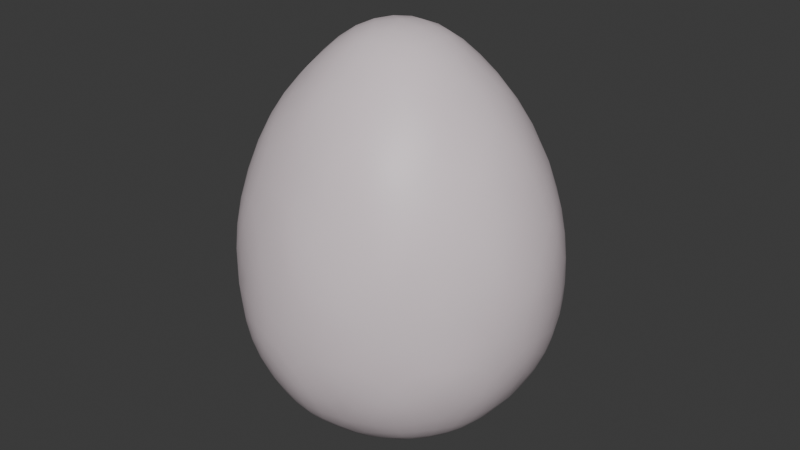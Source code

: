 # Source: egg-whole.blend  (saved by Blender 4.1.23; exported with 4.5.12 LTS)
import bpy
from mathutils import Matrix  # noqa: F401  (used for matrix-valued properties, if any)

bpy.ops.wm.read_factory_settings(use_empty=True)
scene = bpy.context.scene
scene.name = 'Scene'

# ---- collections
col_collection = bpy.data.collections.new('Collection'); scene.collection.children.link(col_collection)

# ---- materials (node trees are filled in below, after node groups)
mat_material_003 = bpy.data.materials.new('Material.003')
mat_material_003.use_transparent_shadow = False

# ---- material node trees
mat_material_003.use_nodes = True; mat_material_003.node_tree.nodes.clear()
_N = mat_material_003.node_tree.nodes; _L = mat_material_003.node_tree.links
n0 = _N.new('ShaderNodeBsdfPrincipled'); n0.name = 'Principled BSDF'; n0.location = (10, 300)
n0.inputs[0].default_value = (0.8, 0.6937, 0.7313, 1.0)
n1 = _N.new('ShaderNodeOutputMaterial'); n1.name = 'Material Output'; n1.location = (300, 300)
_L.new(n0.outputs[0], n1.inputs[0])
n1.is_active_output = True

# ---- world
world_world = bpy.data.worlds.new('World'); scene.world = world_world
world_world.use_nodes = True; world_world.node_tree.nodes.clear()
_N = world_world.node_tree.nodes; _L = world_world.node_tree.links
n0 = _N.new('ShaderNodeOutputWorld'); n0.name = 'World Output'; n0.location = (300, 300)
n1 = _N.new('ShaderNodeBackground'); n1.name = 'Background'; n1.location = (10, 300)
n1.inputs[0].default_value = (0.05088, 0.05088, 0.05088, 1.0)
_L.new(n1.outputs[0], n0.inputs[0])
n0.is_active_output = True
world_world.color = (0.05088, 0.05088, 0.05088)
world_world.use_sun_shadow = False
world_world.sun_shadow_jitter_overblur = 0.0

# ---- meshes
me_icosphere = bpy.data.meshes.new('Icosphere')
me_icosphere.from_pydata([(0.0, 0.0, -1.0), (0.7329, -0.5257, -0.444), (-0.2767, -0.8506, -0.444), (-0.9061, 0.0, -0.444), (-0.28, 0.8506, -0.444), (0.7329, 0.5257, -0.444), (0.2829, -0.8506, 0.7004), (-0.7605, -0.5257, 0.7004), (-0.7717, 0.5257, 0.7004), (0.2944, 0.8506, 0.7004), (0.9534, 0.0, 0.7003), (-5.534e-05, 0.0, 1.701), (-0.1625, -0.5, -0.8507), (0.4257, -0.309, -0.8507), (0.2633, -0.809, -0.5253), (0.8633, 0.0, -0.5253), (0.4257, 0.309, -0.8507), (-0.5262, 0.0, -0.8507), (-0.6922, -0.5, -0.5253), (-0.1626, 0.5, -0.8507), (-0.6985, 0.5, -0.5253), (0.2667, 0.809, -0.5253), (0.9921, -0.309, 0.07401), (0.9921, 0.309, 0.07401), (-1.738e-05, -1.0, 0.07401), (0.6012, -0.809, 0.07401), (-0.9863, -0.309, 0.07401), (-0.5993, -0.809, 0.07401), (-0.6134, 0.809, 0.07401), (-0.9924, 0.309, 0.07401), (0.6131, 0.809, 0.07401), (-0.0001579, 1.0, 0.07401), (0.7229, -0.5, 0.8239), (-0.27, -0.809, 0.8239), (-0.9072, 0.0, 0.8239), (-0.2805, 0.809, 0.8239), (0.7335, 0.5, 0.8239), (0.1656, -0.5, 1.392), (0.5462, 0.0, 1.392), (-0.4422, -0.309, 1.392), (-0.4422, 0.309, 1.392), (0.1687, 0.5, 1.392)], [], [(0, 13, 12), (1, 13, 15), (0, 12, 17), (0, 17, 19), (0, 19, 16), (1, 15, 22), (2, 14, 24), (3, 18, 26), (4, 20, 28), (5, 21, 30), (1, 22, 25), (2, 24, 27), (3, 26, 29), (4, 28, 31), (5, 30, 23), (6, 32, 37), (7, 33, 39), (8, 34, 40), (9, 35, 41), (10, 36, 38), (38, 41, 11), (38, 36, 41), (36, 9, 41), (41, 40, 11), (41, 35, 40), (35, 8, 40), (40, 39, 11), (40, 34, 39), (34, 7, 39), (39, 37, 11), (39, 33, 37), (33, 6, 37), (37, 38, 11), (37, 32, 38), (32, 10, 38), (23, 36, 10), (23, 30, 36), (30, 9, 36), (31, 35, 9), (31, 28, 35), (28, 8, 35), (29, 34, 8), (29, 26, 34), (26, 7, 34), (27, 33, 7), (27, 24, 33), (24, 6, 33), (25, 32, 6), (25, 22, 32), (22, 10, 32), (30, 31, 9), (30, 21, 31), (21, 4, 31), (28, 29, 8), (28, 20, 29), (20, 3, 29), (26, 27, 7), (26, 18, 27), (18, 2, 27), (24, 25, 6), (24, 14, 25), (14, 1, 25), (22, 23, 10), (22, 15, 23), (15, 5, 23), (16, 21, 5), (16, 19, 21), (19, 4, 21), (19, 20, 4), (19, 17, 20), (17, 3, 20), (17, 18, 3), (17, 12, 18), (12, 2, 18), (15, 16, 5), (15, 13, 16), (13, 0, 16), (12, 14, 2), (12, 13, 14), (13, 1, 14)])
me_icosphere.polygons.foreach_set('use_smooth', [True] * 80)
_uv = me_icosphere.uv_layers.new(name='UVMap')
_uv.uv.foreach_set('vector', [0.1818, 0.0, 0.2273, 0.07873, 0.1364, 0.07873, 0.2727, 0.1575, 0.3182, 0.07873, 0.3636, 0.1575, 0.9091, 0.0, 0.9545, 0.07873, 0.8636, 0.07873, 0.7273, 0.0, 0.7727, 0.07873, 0.6818, 0.07873, 0.5455, 0.0, 0.5909, 0.07873, 0.5, 0.07873, 0.2727, 0.1575, 0.3636, 0.1575, 0.3182, 0.2362, 0.09091, 0.1575, 0.1818, 0.1575, 0.1364, 0.2362, 0.8182, 0.1575, 0.9091, 0.1575, 0.8636, 0.2362, 0.6364, 0.1575, 0.7273, 0.1575, 0.6818, 0.2362, 0.4545, 0.1575, 0.5455, 0.1575, 0.5, 0.2362, 0.2727, 0.1575, 0.3182, 0.2362, 0.2273, 0.2362, 0.09091, 0.1575, 0.1364, 0.2362, 0.04546, 0.2362, 0.8182, 0.1575, 0.8636, 0.2362, 0.7727, 0.2362, 0.6364, 0.1575, 0.6818, 0.2362, 0.5909, 0.2362, 0.4545, 0.1575, 0.5, 0.2362, 0.4091, 0.2362, 0.1818, 0.3149, 0.2727, 0.3149, 0.2273, 0.3937, 0.0, 0.3149, 0.09091, 0.3149, 0.04546, 0.3937, 0.7273, 0.3149, 0.8182, 0.3149, 0.7727, 0.3937, 0.5455, 0.3149, 0.6364, 0.3149, 0.5909, 0.3937, 0.3636, 0.3149, 0.4545, 0.3149, 0.4091, 0.3937, 0.4091, 0.3937, 0.5, 0.3937, 0.4545, 0.4724, 0.4091, 0.3937, 0.4545, 0.3149, 0.5, 0.3937, 0.4545, 0.3149, 0.5455, 0.3149, 0.5, 0.3937, 0.5909, 0.3937, 0.6818, 0.3937, 0.6364, 0.4724, 0.5909, 0.3937, 0.6364, 0.3149, 0.6818, 0.3937, 0.6364, 0.3149, 0.7273, 0.3149, 0.6818, 0.3937, 0.7727, 0.3937, 0.8636, 0.3937, 0.8182, 0.4724, 0.7727, 0.3937, 0.8182, 0.3149, 0.8636, 0.3937, 0.8182, 0.3149, 0.9091, 0.3149, 0.8636, 0.3937, 0.04546, 0.3937, 0.1364, 0.3937, 0.09091, 0.4724, 0.04546, 0.3937, 0.09091, 0.3149, 0.1364, 0.3937, 0.09091, 0.3149, 0.1818, 0.3149, 0.1364, 0.3937, 0.2273, 0.3937, 0.3182, 0.3937, 0.2727, 0.4724, 0.2273, 0.3937, 0.2727, 0.3149, 0.3182, 0.3937, 0.2727, 0.3149, 0.3636, 0.3149, 0.3182, 0.3937, 0.4091, 0.2362, 0.4545, 0.3149, 0.3636, 0.3149, 0.4091, 0.2362, 0.5, 0.2362, 0.4545, 0.3149, 0.5, 0.2362, 0.5455, 0.3149, 0.4545, 0.3149, 0.5909, 0.2362, 0.6364, 0.3149, 0.5455, 0.3149, 0.5909, 0.2362, 0.6818, 0.2362, 0.6364, 0.3149, 0.6818, 0.2362, 0.7273, 0.3149, 0.6364, 0.3149, 0.7727, 0.2362, 0.8182, 0.3149, 0.7273, 0.3149, 0.7727, 0.2362, 0.8636, 0.2362, 0.8182, 0.3149, 0.8636, 0.2362, 0.9091, 0.3149, 0.8182, 0.3149, 0.04546, 0.2362, 0.09091, 0.3149, 0.0, 0.3149, 0.04546, 0.2362, 0.1364, 0.2362, 0.09091, 0.3149, 0.1364, 0.2362, 0.1818, 0.3149, 0.09091, 0.3149, 0.2273, 0.2362, 0.2727, 0.3149, 0.1818, 0.3149, 0.2273, 0.2362, 0.3182, 0.2362, 0.2727, 0.3149, 0.3182, 0.2362, 0.3636, 0.3149, 0.2727, 0.3149, 0.5, 0.2362, 0.5909, 0.2362, 0.5455, 0.3149, 0.5, 0.2362, 0.5455, 0.1575, 0.5909, 0.2362, 0.5455, 0.1575, 0.6364, 0.1575, 0.5909, 0.2362, 0.6818, 0.2362, 0.7727, 0.2362, 0.7273, 0.3149, 0.6818, 0.2362, 0.7273, 0.1575, 0.7727, 0.2362, 0.7273, 0.1575, 0.8182, 0.1575, 0.7727, 0.2362, 0.8636, 0.2362, 0.9545, 0.2362, 0.9091, 0.3149, 0.8636, 0.2362, 0.9091, 0.1575, 0.9545, 0.2362, 0.9091, 0.1575, 1.0, 0.1575, 0.9545, 0.2362, 0.1364, 0.2362, 0.2273, 0.2362, 0.1818, 0.3149, 0.1364, 0.2362, 0.1818, 0.1575, 0.2273, 0.2362, 0.1818, 0.1575, 0.2727, 0.1575, 0.2273, 0.2362, 0.3182, 0.2362, 0.4091, 0.2362, 0.3636, 0.3149, 0.3182, 0.2362, 0.3636, 0.1575, 0.4091, 0.2362, 0.3636, 0.1575, 0.4545, 0.1575, 0.4091, 0.2362, 0.5, 0.07873, 0.5455, 0.1575, 0.4545, 0.1575, 0.5, 0.07873, 0.5909, 0.07873, 0.5455, 0.1575, 0.5909, 0.07873, 0.6364, 0.1575, 0.5455, 0.1575, 0.6818, 0.07873, 0.7273, 0.1575, 0.6364, 0.1575, 0.6818, 0.07873, 0.7727, 0.07873, 0.7273, 0.1575, 0.7727, 0.07873, 0.8182, 0.1575, 0.7273, 0.1575, 0.8636, 0.07873, 0.9091, 0.1575, 0.8182, 0.1575, 0.8636, 0.07873, 0.9545, 0.07873, 0.9091, 0.1575, 0.9545, 0.07873, 1.0, 0.1575, 0.9091, 0.1575, 0.3636, 0.1575, 0.4091, 0.07873, 0.4545, 0.1575, 0.3636, 0.1575, 0.3182, 0.07873, 0.4091, 0.07873, 0.3182, 0.07873, 0.3636, 0.0, 0.4091, 0.07873, 0.1364, 0.07873, 0.1818, 0.1575, 0.09091, 0.1575, 0.1364, 0.07873, 0.2273, 0.07873, 0.1818, 0.1575, 0.2273, 0.07873, 0.2727, 0.1575, 0.1818, 0.1575])
me_icosphere.materials.append(mat_material_003)
me_icosphere.update()

# ---- objects
ob_icosphere = bpy.data.objects.new('Icosphere', me_icosphere)

# ---- transforms, parenting, visibility, modifiers, constraints
ob_icosphere.location = (0.0, 0.0, 0.9783)
_m = ob_icosphere.modifiers.new('Subdivision', 'SUBSURF')
_m.levels = 2

# ---- collection membership
col_collection.objects.link(ob_icosphere)

# ---- scene / render settings (as saved in the file)
scene.frame_start = 1; scene.frame_end = 250; scene.frame_set(2)
scene.render.engine = 'BLENDER_EEVEE_NEXT'
scene.cycles.sampling_pattern = 'TABULATED_SOBOL'
scene.eevee.ray_tracing_options.trace_max_roughness = 0.0
bpy.context.view_layer.update()

# ---- added for rendering (the .blend has no active camera and no usable light): camera, sun
cam_auto = bpy.data.cameras.new('AutoCamera')
cam_auto.lens = 50.0
cam_auto.sensor_width = 36.0
cam_auto.clip_end = 1000.0
ob_auto_camera = bpy.data.objects.new('AutoCamera', cam_auto)
scene.collection.objects.link(ob_auto_camera)
ob_auto_camera.location = (3.6107, -4.33303, 4.21722)
ob_auto_camera.rotation_euler = (1.09748, -7.21219e-08, 0.694738)
scene.camera = ob_auto_camera
light_auto_sun = bpy.data.lights.new('AutoSun', 'SUN')
light_auto_sun.energy = 3.0
light_auto_sun.angle = 0.0523599
ob_auto_sun = bpy.data.objects.new('AutoSun', light_auto_sun)
scene.collection.objects.link(ob_auto_sun)
ob_auto_sun.rotation_euler = (0.872665, 0.174533, 0.523599)
bpy.context.view_layer.update()
